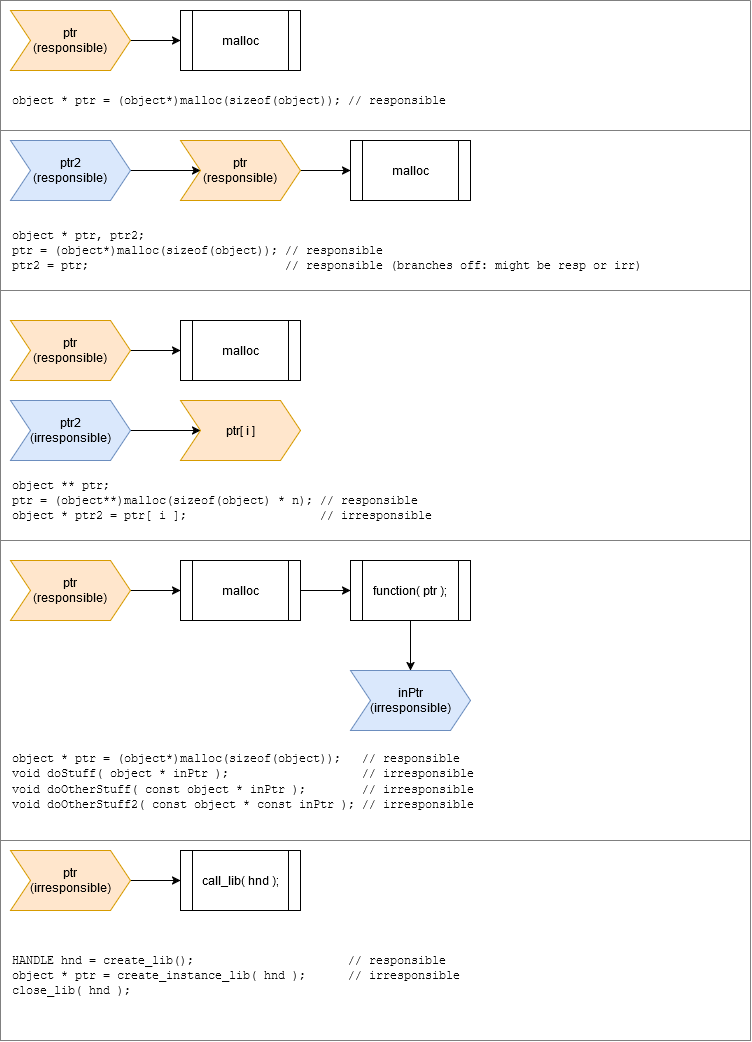

The diagram above was exported from draw.io. Its source (the exported page's mxGraphModel, read from the mxfile embedded in the PNG):
<mxGraphModel dx="887" dy="401" grid="0" gridSize="10" guides="1" tooltips="1" connect="1" arrows="1" fold="1" page="1" pageScale="1" pageWidth="850" pageHeight="1100" math="0" shadow="0">
  <root>
    <mxCell id="0" />
    <mxCell id="1" parent="0" />
    <mxCell id="0G1PQzdRFuaA5u7hQ-Ig-8" style="edgeStyle=orthogonalEdgeStyle;rounded=0;orthogonalLoop=1;jettySize=auto;html=1;entryX=0;entryY=0.5;entryDx=0;entryDy=0;" edge="1" parent="1" source="0G1PQzdRFuaA5u7hQ-Ig-5" target="0G1PQzdRFuaA5u7hQ-Ig-6">
      <mxGeometry relative="1" as="geometry" />
    </mxCell>
    <mxCell id="0G1PQzdRFuaA5u7hQ-Ig-5" value="&lt;div&gt;ptr&lt;/div&gt;(responsible)" style="shape=step;perimeter=stepPerimeter;whiteSpace=wrap;html=1;fixedSize=1;fillColor=#ffe6cc;strokeColor=#d79b00;" vertex="1" parent="1">
      <mxGeometry x="20" y="40" width="120" height="60" as="geometry" />
    </mxCell>
    <mxCell id="0G1PQzdRFuaA5u7hQ-Ig-6" value="malloc" style="shape=process;whiteSpace=wrap;html=1;backgroundOutline=1;" vertex="1" parent="1">
      <mxGeometry x="190" y="40" width="120" height="60" as="geometry" />
    </mxCell>
    <mxCell id="0G1PQzdRFuaA5u7hQ-Ig-23" style="edgeStyle=orthogonalEdgeStyle;rounded=0;orthogonalLoop=1;jettySize=auto;html=1;entryX=0;entryY=0.5;entryDx=0;entryDy=0;" edge="1" parent="1" source="0G1PQzdRFuaA5u7hQ-Ig-11" target="0G1PQzdRFuaA5u7hQ-Ig-21">
      <mxGeometry relative="1" as="geometry" />
    </mxCell>
    <mxCell id="0G1PQzdRFuaA5u7hQ-Ig-11" value="&lt;div&gt;ptr2&lt;/div&gt;(responsible)" style="shape=step;perimeter=stepPerimeter;whiteSpace=wrap;html=1;fixedSize=1;fillColor=#dae8fc;strokeColor=#6c8ebf;" vertex="1" parent="1">
      <mxGeometry x="20" y="170" width="120" height="60" as="geometry" />
    </mxCell>
    <mxCell id="0G1PQzdRFuaA5u7hQ-Ig-20" style="edgeStyle=orthogonalEdgeStyle;rounded=0;orthogonalLoop=1;jettySize=auto;html=1;entryX=0;entryY=0.5;entryDx=0;entryDy=0;" edge="1" parent="1" source="0G1PQzdRFuaA5u7hQ-Ig-21" target="0G1PQzdRFuaA5u7hQ-Ig-22">
      <mxGeometry relative="1" as="geometry" />
    </mxCell>
    <mxCell id="0G1PQzdRFuaA5u7hQ-Ig-21" value="&lt;div&gt;ptr&lt;/div&gt;(responsible)" style="shape=step;perimeter=stepPerimeter;whiteSpace=wrap;html=1;fixedSize=1;fillColor=#ffe6cc;strokeColor=#d79b00;" vertex="1" parent="1">
      <mxGeometry x="190" y="170" width="120" height="60" as="geometry" />
    </mxCell>
    <mxCell id="0G1PQzdRFuaA5u7hQ-Ig-22" value="malloc" style="shape=process;whiteSpace=wrap;html=1;backgroundOutline=1;" vertex="1" parent="1">
      <mxGeometry x="360" y="170" width="120" height="60" as="geometry" />
    </mxCell>
    <mxCell id="0G1PQzdRFuaA5u7hQ-Ig-25" value="&lt;div&gt;&lt;font face=&quot;Courier New&quot;&gt;object * ptr, ptr2;&lt;/font&gt;&lt;/div&gt;&lt;div&gt;&lt;font face=&quot;Courier New&quot;&gt;ptr = (object*)malloc(sizeof(object)); // responsible&lt;br&gt;&lt;/font&gt;&lt;/div&gt;&lt;div&gt;&lt;font face=&quot;Courier New&quot;&gt;ptr2 = ptr;&amp;nbsp;&amp;nbsp;&amp;nbsp;&amp;nbsp;&amp;nbsp;&amp;nbsp;&amp;nbsp;&amp;nbsp;&amp;nbsp;&amp;nbsp;&amp;nbsp;&amp;nbsp;&amp;nbsp;&amp;nbsp;&amp;nbsp;&amp;nbsp;&amp;nbsp;&amp;nbsp;&amp;nbsp;&amp;nbsp;&amp;nbsp;&amp;nbsp;&amp;nbsp;&amp;nbsp;&amp;nbsp;&amp;nbsp;&amp;nbsp; // responsible (branches off: might be resp or irr)&lt;br&gt;&lt;/font&gt;&lt;/div&gt;" style="text;html=1;align=left;verticalAlign=middle;whiteSpace=wrap;rounded=0;" vertex="1" parent="1">
      <mxGeometry x="20" y="250" width="660" height="60" as="geometry" />
    </mxCell>
    <mxCell id="0G1PQzdRFuaA5u7hQ-Ig-26" value="&lt;font face=&quot;Courier New&quot;&gt;object * ptr = (object*)malloc(sizeof(object)); // responsible&lt;br&gt;&lt;/font&gt;" style="text;html=1;align=left;verticalAlign=middle;whiteSpace=wrap;rounded=0;" vertex="1" parent="1">
      <mxGeometry x="20" y="100" width="660" height="60" as="geometry" />
    </mxCell>
    <mxCell id="0G1PQzdRFuaA5u7hQ-Ig-30" style="edgeStyle=orthogonalEdgeStyle;rounded=0;orthogonalLoop=1;jettySize=auto;html=1;entryX=0;entryY=0.5;entryDx=0;entryDy=0;" edge="1" parent="1" source="0G1PQzdRFuaA5u7hQ-Ig-28" target="0G1PQzdRFuaA5u7hQ-Ig-29">
      <mxGeometry relative="1" as="geometry" />
    </mxCell>
    <mxCell id="0G1PQzdRFuaA5u7hQ-Ig-28" value="&lt;div&gt;ptr&lt;/div&gt;(responsible)" style="shape=step;perimeter=stepPerimeter;whiteSpace=wrap;html=1;fixedSize=1;fillColor=#ffe6cc;strokeColor=#d79b00;" vertex="1" parent="1">
      <mxGeometry x="20" y="350" width="120" height="60" as="geometry" />
    </mxCell>
    <mxCell id="0G1PQzdRFuaA5u7hQ-Ig-29" value="malloc" style="shape=process;whiteSpace=wrap;html=1;backgroundOutline=1;" vertex="1" parent="1">
      <mxGeometry x="190" y="350" width="120" height="60" as="geometry" />
    </mxCell>
    <mxCell id="0G1PQzdRFuaA5u7hQ-Ig-34" style="edgeStyle=orthogonalEdgeStyle;rounded=0;orthogonalLoop=1;jettySize=auto;html=1;entryX=0;entryY=0.5;entryDx=0;entryDy=0;" edge="1" parent="1" source="0G1PQzdRFuaA5u7hQ-Ig-32" target="0G1PQzdRFuaA5u7hQ-Ig-33">
      <mxGeometry relative="1" as="geometry" />
    </mxCell>
    <mxCell id="0G1PQzdRFuaA5u7hQ-Ig-32" value="&lt;div&gt;ptr2&lt;/div&gt;(irresponsible)" style="shape=step;perimeter=stepPerimeter;whiteSpace=wrap;html=1;fixedSize=1;fillColor=#dae8fc;strokeColor=#6c8ebf;" vertex="1" parent="1">
      <mxGeometry x="20" y="430" width="120" height="60" as="geometry" />
    </mxCell>
    <mxCell id="0G1PQzdRFuaA5u7hQ-Ig-33" value="ptr[ i ]" style="shape=step;perimeter=stepPerimeter;whiteSpace=wrap;html=1;fixedSize=1;fillColor=#ffe6cc;strokeColor=#d79b00;" vertex="1" parent="1">
      <mxGeometry x="190" y="430" width="120" height="60" as="geometry" />
    </mxCell>
    <mxCell id="0G1PQzdRFuaA5u7hQ-Ig-37" value="&lt;div&gt;&lt;font face=&quot;Courier New&quot;&gt;object ** ptr;&lt;/font&gt;&lt;/div&gt;&lt;div&gt;&lt;font face=&quot;Courier New&quot;&gt;ptr = (object**)malloc(sizeof(object) * n); // responsible&lt;br&gt;&lt;/font&gt;&lt;/div&gt;&lt;div&gt;&lt;font face=&quot;Courier New&quot;&gt;object * ptr2 = ptr[ i ];&amp;nbsp;&amp;nbsp;&amp;nbsp;&amp;nbsp;&amp;nbsp;&amp;nbsp;&amp;nbsp;&amp;nbsp;&amp;nbsp;&amp;nbsp;&amp;nbsp;&amp;nbsp;&amp;nbsp;&amp;nbsp;&amp;nbsp;&amp;nbsp;&amp;nbsp;&amp;nbsp; // irresponsible&lt;br&gt;&lt;/font&gt;&lt;/div&gt;" style="text;html=1;align=left;verticalAlign=middle;whiteSpace=wrap;rounded=0;" vertex="1" parent="1">
      <mxGeometry x="20" y="500" width="660" height="60" as="geometry" />
    </mxCell>
    <mxCell id="0G1PQzdRFuaA5u7hQ-Ig-39" style="edgeStyle=orthogonalEdgeStyle;rounded=0;orthogonalLoop=1;jettySize=auto;html=1;entryX=0;entryY=0.5;entryDx=0;entryDy=0;" edge="1" parent="1" source="0G1PQzdRFuaA5u7hQ-Ig-40" target="0G1PQzdRFuaA5u7hQ-Ig-41">
      <mxGeometry relative="1" as="geometry" />
    </mxCell>
    <mxCell id="0G1PQzdRFuaA5u7hQ-Ig-40" value="&lt;div&gt;ptr&lt;/div&gt;(responsible)" style="shape=step;perimeter=stepPerimeter;whiteSpace=wrap;html=1;fixedSize=1;fillColor=#ffe6cc;strokeColor=#d79b00;" vertex="1" parent="1">
      <mxGeometry x="20" y="590" width="120" height="60" as="geometry" />
    </mxCell>
    <mxCell id="0G1PQzdRFuaA5u7hQ-Ig-43" style="edgeStyle=orthogonalEdgeStyle;rounded=0;orthogonalLoop=1;jettySize=auto;html=1;entryX=0;entryY=0.5;entryDx=0;entryDy=0;" edge="1" parent="1" source="0G1PQzdRFuaA5u7hQ-Ig-41" target="0G1PQzdRFuaA5u7hQ-Ig-42">
      <mxGeometry relative="1" as="geometry" />
    </mxCell>
    <mxCell id="0G1PQzdRFuaA5u7hQ-Ig-41" value="malloc" style="shape=process;whiteSpace=wrap;html=1;backgroundOutline=1;" vertex="1" parent="1">
      <mxGeometry x="190" y="590" width="120" height="60" as="geometry" />
    </mxCell>
    <mxCell id="0G1PQzdRFuaA5u7hQ-Ig-46" style="edgeStyle=orthogonalEdgeStyle;rounded=0;orthogonalLoop=1;jettySize=auto;html=1;entryX=0.5;entryY=0;entryDx=0;entryDy=0;" edge="1" parent="1" source="0G1PQzdRFuaA5u7hQ-Ig-42" target="0G1PQzdRFuaA5u7hQ-Ig-45">
      <mxGeometry relative="1" as="geometry" />
    </mxCell>
    <mxCell id="0G1PQzdRFuaA5u7hQ-Ig-42" value="function( ptr );" style="shape=process;whiteSpace=wrap;html=1;backgroundOutline=1;" vertex="1" parent="1">
      <mxGeometry x="360" y="590" width="120" height="60" as="geometry" />
    </mxCell>
    <mxCell id="0G1PQzdRFuaA5u7hQ-Ig-45" value="&lt;div&gt;inPtr&lt;/div&gt;(irresponsible)" style="shape=step;perimeter=stepPerimeter;whiteSpace=wrap;html=1;fixedSize=1;fillColor=#dae8fc;strokeColor=#6c8ebf;" vertex="1" parent="1">
      <mxGeometry x="360" y="700" width="120" height="60" as="geometry" />
    </mxCell>
    <mxCell id="0G1PQzdRFuaA5u7hQ-Ig-52" style="edgeStyle=orthogonalEdgeStyle;rounded=0;orthogonalLoop=1;jettySize=auto;html=1;entryX=0;entryY=0.5;entryDx=0;entryDy=0;" edge="1" parent="1" source="0G1PQzdRFuaA5u7hQ-Ig-50" target="0G1PQzdRFuaA5u7hQ-Ig-51">
      <mxGeometry relative="1" as="geometry" />
    </mxCell>
    <mxCell id="0G1PQzdRFuaA5u7hQ-Ig-50" value="&lt;div&gt;ptr&lt;/div&gt;(irresponsible)" style="shape=step;perimeter=stepPerimeter;whiteSpace=wrap;html=1;fixedSize=1;fillColor=#ffe6cc;strokeColor=#d79b00;" vertex="1" parent="1">
      <mxGeometry x="20" y="880" width="120" height="60" as="geometry" />
    </mxCell>
    <mxCell id="0G1PQzdRFuaA5u7hQ-Ig-51" value="call_lib( hnd );" style="shape=process;whiteSpace=wrap;html=1;backgroundOutline=1;" vertex="1" parent="1">
      <mxGeometry x="190" y="880" width="120" height="60" as="geometry" />
    </mxCell>
    <mxCell id="0G1PQzdRFuaA5u7hQ-Ig-53" value="&lt;div&gt;&lt;font face=&quot;Courier New&quot;&gt;HANDLE hnd = create_lib();&amp;nbsp;&amp;nbsp;&amp;nbsp;&amp;nbsp;&amp;nbsp;&amp;nbsp;&amp;nbsp;&amp;nbsp;&amp;nbsp;&amp;nbsp;&amp;nbsp;&amp;nbsp;&amp;nbsp;&amp;nbsp;&amp;nbsp;&amp;nbsp;&amp;nbsp;&amp;nbsp;&amp;nbsp;&amp;nbsp;&amp;nbsp; // responsible&lt;br&gt;&lt;/font&gt;&lt;/div&gt;&lt;div&gt;&lt;font face=&quot;Courier New&quot;&gt;object * ptr = create_instance_lib( hnd );&amp;nbsp;&amp;nbsp;&amp;nbsp;&amp;nbsp;&amp;nbsp; // irresponsible&lt;br&gt;&lt;/font&gt;&lt;/div&gt;&lt;div&gt;&lt;font face=&quot;Courier New&quot;&gt;close_lib( hnd );&lt;br&gt;&lt;/font&gt;&lt;/div&gt;" style="text;html=1;align=left;verticalAlign=middle;whiteSpace=wrap;rounded=0;" vertex="1" parent="1">
      <mxGeometry x="20" y="960" width="660" height="90" as="geometry" />
    </mxCell>
    <mxCell id="0G1PQzdRFuaA5u7hQ-Ig-54" value="" style="swimlane;startSize=0;fillColor=#f5f5f5;fontColor=#333333;strokeColor=#808080;" vertex="1" parent="1">
      <mxGeometry x="10" y="30" width="750" height="130" as="geometry" />
    </mxCell>
    <mxCell id="0G1PQzdRFuaA5u7hQ-Ig-57" value="" style="swimlane;startSize=0;fillColor=#f5f5f5;fontColor=#333333;strokeColor=#808080;" vertex="1" parent="1">
      <mxGeometry x="10" y="160" width="750" height="160" as="geometry" />
    </mxCell>
    <mxCell id="0G1PQzdRFuaA5u7hQ-Ig-58" value="" style="swimlane;startSize=0;fillColor=#f5f5f5;fontColor=#333333;strokeColor=#808080;" vertex="1" parent="1">
      <mxGeometry x="10" y="320" width="750" height="250" as="geometry" />
    </mxCell>
    <mxCell id="0G1PQzdRFuaA5u7hQ-Ig-59" value="" style="swimlane;startSize=0;fillColor=#f5f5f5;fontColor=#333333;strokeColor=#808080;" vertex="1" parent="1">
      <mxGeometry x="10" y="570" width="750" height="300" as="geometry" />
    </mxCell>
    <mxCell id="0G1PQzdRFuaA5u7hQ-Ig-49" value="&lt;div&gt;&lt;font face=&quot;Courier New&quot;&gt;object * ptr = (object*)malloc(sizeof(object));&amp;nbsp;&amp;nbsp; // responsible&lt;br&gt;&lt;/font&gt;&lt;/div&gt;&lt;div&gt;&lt;font face=&quot;Courier New&quot;&gt;void doStuff( object * inPtr );&amp;nbsp;&amp;nbsp;&amp;nbsp;&amp;nbsp;&amp;nbsp;&amp;nbsp;&amp;nbsp;&amp;nbsp;&amp;nbsp;&amp;nbsp;&amp;nbsp;&amp;nbsp;&amp;nbsp;&amp;nbsp;&amp;nbsp;&amp;nbsp;&amp;nbsp;&amp;nbsp; // irresponsible&lt;br&gt;&lt;/font&gt;&lt;/div&gt;&lt;div&gt;&lt;font face=&quot;Courier New&quot;&gt;void doOtherStuff( const object * inPtr );&amp;nbsp;&amp;nbsp;&amp;nbsp;&amp;nbsp;&amp;nbsp;&amp;nbsp;&amp;nbsp; // irresponsible&lt;br&gt;&lt;/font&gt;&lt;/div&gt;&lt;div&gt;&lt;font face=&quot;Courier New&quot;&gt;void doOtherStuff2( const object * const inPtr ); // irresponsible&lt;/font&gt;&lt;/div&gt;" style="text;html=1;align=left;verticalAlign=middle;whiteSpace=wrap;rounded=0;" vertex="1" parent="0G1PQzdRFuaA5u7hQ-Ig-59">
      <mxGeometry x="10" y="196" width="660" height="90" as="geometry" />
    </mxCell>
    <mxCell id="0G1PQzdRFuaA5u7hQ-Ig-60" value="" style="swimlane;startSize=0;fillColor=#f5f5f5;fontColor=#333333;strokeColor=#808080;" vertex="1" parent="1">
      <mxGeometry x="10" y="870" width="750" height="200" as="geometry" />
    </mxCell>
  </root>
</mxGraphModel>